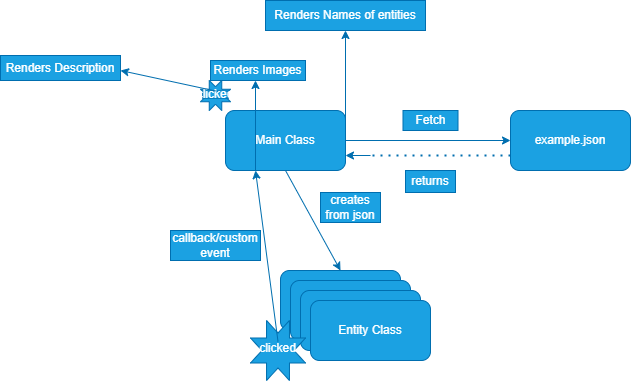

The diagram above was exported from draw.io. Its source (the exported page's mxGraphModel, read from the mxfile embedded in the PNG):
<mxGraphModel dx="820" dy="574" grid="1" gridSize="10" guides="1" tooltips="1" connect="1" arrows="1" fold="1" page="1" pageScale="1" pageWidth="850" pageHeight="1100" math="0" shadow="0">
  <root>
    <mxCell id="0" />
    <mxCell id="1" parent="0" />
    <mxCell id="2" value="" style="rounded=1;whiteSpace=wrap;html=1;fillColor=#1ba1e2;fontColor=#ffffff;strokeColor=#006EAF;" vertex="1" parent="1">
      <mxGeometry x="360" y="360" width="120" height="60" as="geometry" />
    </mxCell>
    <mxCell id="3" value="" style="group;" vertex="1" connectable="0" parent="1">
      <mxGeometry x="305" y="200" width="120" height="60" as="geometry" />
    </mxCell>
    <mxCell id="4" value="" style="rounded=1;whiteSpace=wrap;html=1;fillColor=#1ba1e2;fontColor=#ffffff;strokeColor=#006EAF;" vertex="1" parent="3">
      <mxGeometry width="120" height="60" as="geometry" />
    </mxCell>
    <mxCell id="5" value="&lt;font color=&quot;#ffffff&quot;&gt;Main Class&lt;/font&gt;" style="text;html=1;align=center;verticalAlign=middle;whiteSpace=wrap;rounded=0;" vertex="1" parent="3">
      <mxGeometry x="20" y="12.5" width="80" height="35" as="geometry" />
    </mxCell>
    <mxCell id="6" value="" style="rounded=1;whiteSpace=wrap;html=1;fillColor=#1ba1e2;fontColor=#ffffff;strokeColor=#006EAF;" vertex="1" parent="1">
      <mxGeometry x="370" y="370" width="120" height="60" as="geometry" />
    </mxCell>
    <mxCell id="7" value="" style="rounded=1;whiteSpace=wrap;html=1;fillColor=#1ba1e2;fontColor=#ffffff;strokeColor=#006EAF;" vertex="1" parent="1">
      <mxGeometry x="380" y="380" width="120" height="60" as="geometry" />
    </mxCell>
    <mxCell id="8" value="" style="rounded=1;whiteSpace=wrap;html=1;fillColor=#1ba1e2;fontColor=#ffffff;strokeColor=#006EAF;" vertex="1" parent="1">
      <mxGeometry x="390" y="390" width="120" height="60" as="geometry" />
    </mxCell>
    <mxCell id="9" value="" style="rounded=1;whiteSpace=wrap;html=1;fillColor=#1ba1e2;fontColor=#ffffff;strokeColor=#006EAF;" vertex="1" parent="1">
      <mxGeometry x="590" y="200" width="120" height="60" as="geometry" />
    </mxCell>
    <mxCell id="10" value="&lt;font color=&quot;#ffffff&quot;&gt;Entity Class&lt;/font&gt;" style="text;html=1;align=center;verticalAlign=middle;whiteSpace=wrap;rounded=0;" vertex="1" parent="1">
      <mxGeometry x="410" y="402.5" width="80" height="35" as="geometry" />
    </mxCell>
    <mxCell id="11" value="" style="endArrow=classic;html=1;exitX=0.5;exitY=1;exitDx=0;exitDy=0;entryX=0.5;entryY=0;entryDx=0;entryDy=0;fillColor=#1ba1e2;strokeColor=#006EAF;" edge="1" parent="1" source="4" target="2">
      <mxGeometry width="50" height="50" relative="1" as="geometry">
        <mxPoint x="360" y="310" as="sourcePoint" />
        <mxPoint x="410" y="260" as="targetPoint" />
      </mxGeometry>
    </mxCell>
    <mxCell id="12" value="" style="endArrow=none;dashed=1;html=1;dashPattern=1 3;strokeWidth=2;exitX=0;exitY=0.75;exitDx=0;exitDy=0;fillColor=#1ba1e2;strokeColor=#006EAF;" edge="1" parent="1" source="9">
      <mxGeometry width="50" height="50" relative="1" as="geometry">
        <mxPoint x="530" y="230" as="sourcePoint" />
        <mxPoint x="450" y="245" as="targetPoint" />
      </mxGeometry>
    </mxCell>
    <mxCell id="13" value="" style="endArrow=classic;html=1;entryX=0;entryY=0.5;entryDx=0;entryDy=0;exitX=1;exitY=0.5;exitDx=0;exitDy=0;fillColor=#1ba1e2;strokeColor=#006EAF;" edge="1" parent="1" source="4" target="9">
      <mxGeometry width="50" height="50" relative="1" as="geometry">
        <mxPoint x="530" y="230" as="sourcePoint" />
        <mxPoint x="410" y="160" as="targetPoint" />
      </mxGeometry>
    </mxCell>
    <mxCell id="14" value="&lt;font color=&quot;#ffffff&quot;&gt;example.json&lt;/font&gt;" style="text;html=1;align=center;verticalAlign=middle;whiteSpace=wrap;rounded=0;" vertex="1" parent="1">
      <mxGeometry x="605" y="215" width="90" height="30" as="geometry" />
    </mxCell>
    <mxCell id="15" value="creates from json" style="text;html=1;strokeColor=#006EAF;fillColor=#1ba1e2;align=center;verticalAlign=middle;whiteSpace=wrap;rounded=0;fontColor=#ffffff;" vertex="1" parent="1">
      <mxGeometry x="400" y="282" width="60" height="30" as="geometry" />
    </mxCell>
    <mxCell id="16" value="Fetch" style="text;html=1;strokeColor=#006EAF;fillColor=#1ba1e2;align=center;verticalAlign=middle;whiteSpace=wrap;rounded=0;fontColor=#ffffff;" vertex="1" parent="1">
      <mxGeometry x="482.5" y="200" width="55" height="20" as="geometry" />
    </mxCell>
    <mxCell id="17" value="returns" style="text;html=1;strokeColor=#006EAF;fillColor=#1ba1e2;align=center;verticalAlign=middle;whiteSpace=wrap;rounded=0;fontColor=#ffffff;" vertex="1" parent="1">
      <mxGeometry x="485" y="260" width="50" height="22" as="geometry" />
    </mxCell>
    <mxCell id="18" value="" style="endArrow=classic;html=1;entryX=1;entryY=0.75;entryDx=0;entryDy=0;fillColor=#1ba1e2;strokeColor=#006EAF;" edge="1" parent="1" target="4">
      <mxGeometry width="50" height="50" relative="1" as="geometry">
        <mxPoint x="450" y="245" as="sourcePoint" />
        <mxPoint x="410" y="160" as="targetPoint" />
      </mxGeometry>
    </mxCell>
    <mxCell id="19" value="" style="endArrow=classic;html=1;exitX=1;exitY=0.75;exitDx=0;exitDy=0;entryX=0.5;entryY=1;entryDx=0;entryDy=0;fillColor=#1ba1e2;strokeColor=#006EAF;" edge="1" parent="1" source="4" target="20">
      <mxGeometry width="50" height="50" relative="1" as="geometry">
        <mxPoint x="460" y="310" as="sourcePoint" />
        <mxPoint x="420" y="120" as="targetPoint" />
      </mxGeometry>
    </mxCell>
    <mxCell id="20" value="Renders Names of entities" style="text;html=1;strokeColor=#006EAF;fillColor=#1ba1e2;align=center;verticalAlign=middle;whiteSpace=wrap;rounded=0;fontColor=#ffffff;" vertex="1" parent="1">
      <mxGeometry x="345" y="90" width="160" height="30" as="geometry" />
    </mxCell>
    <mxCell id="21" value="" style="group;" vertex="1" connectable="0" parent="1">
      <mxGeometry x="330" y="410" width="55" height="60" as="geometry" />
    </mxCell>
    <mxCell id="22" value="" style="verticalLabelPosition=bottom;verticalAlign=top;html=1;shape=mxgraph.basic.8_point_star;fillColor=#1ba1e2;fontColor=#ffffff;strokeColor=#006EAF;" vertex="1" parent="21">
      <mxGeometry width="54.99999999999999" height="60" as="geometry" />
    </mxCell>
    <mxCell id="23" value="&lt;font color=&quot;#ffffff&quot;&gt;clicked&lt;/font&gt;" style="text;html=1;align=center;verticalAlign=middle;whiteSpace=wrap;rounded=0;" vertex="1" parent="21">
      <mxGeometry x="3.9999999999999996" y="21" width="46.999999999999986" height="14.399999999999997" as="geometry" />
    </mxCell>
    <mxCell id="24" style="edgeStyle=none;html=1;exitX=0.5;exitY=0;exitDx=0;exitDy=0;entryX=0.25;entryY=1;entryDx=0;entryDy=0;fillColor=#1ba1e2;strokeColor=#006EAF;" edge="1" parent="1" source="23" target="4">
      <mxGeometry relative="1" as="geometry">
        <mxPoint x="320" y="450" as="targetPoint" />
      </mxGeometry>
    </mxCell>
    <mxCell id="25" value="callback/custom event" style="text;html=1;strokeColor=#006EAF;fillColor=#1ba1e2;align=center;verticalAlign=middle;whiteSpace=wrap;rounded=0;fontColor=#ffffff;" vertex="1" parent="1">
      <mxGeometry x="250" y="320" width="90" height="30" as="geometry" />
    </mxCell>
    <mxCell id="26" value="" style="endArrow=classic;html=1;exitX=0.25;exitY=1;exitDx=0;exitDy=0;fillColor=#1ba1e2;strokeColor=#006EAF;" edge="1" parent="1" source="4">
      <mxGeometry width="50" height="50" relative="1" as="geometry">
        <mxPoint x="460" y="290" as="sourcePoint" />
        <mxPoint x="335" y="170" as="targetPoint" />
      </mxGeometry>
    </mxCell>
    <mxCell id="27" value="Renders Images" style="text;html=1;strokeColor=#006EAF;fillColor=#1ba1e2;align=center;verticalAlign=middle;whiteSpace=wrap;rounded=0;fontColor=#ffffff;" vertex="1" parent="1">
      <mxGeometry x="290" y="150" width="95" height="20" as="geometry" />
    </mxCell>
    <mxCell id="28" value="" style="group;" vertex="1" connectable="0" parent="1">
      <mxGeometry x="280" y="170" width="30" height="30" as="geometry" />
    </mxCell>
    <mxCell id="29" value="" style="verticalLabelPosition=bottom;verticalAlign=top;html=1;shape=mxgraph.basic.8_point_star;fillColor=#1ba1e2;fontColor=#ffffff;strokeColor=#006EAF;" vertex="1" parent="28">
      <mxGeometry width="29.999999999999993" height="30" as="geometry" />
    </mxCell>
    <mxCell id="30" value="clicked" style="text;html=1;strokeColor=#006EAF;fillColor=#1ba1e2;align=center;verticalAlign=middle;whiteSpace=wrap;rounded=0;fontColor=#ffffff;" vertex="1" parent="28">
      <mxGeometry x="2.181818181818181" y="10.5" width="25.636363636363626" height="7.199999999999998" as="geometry" />
    </mxCell>
    <mxCell id="31" value="" style="endArrow=classic;html=1;exitX=0.5;exitY=0;exitDx=0;exitDy=0;fillColor=#1ba1e2;strokeColor=#006EAF;" edge="1" parent="1" source="30">
      <mxGeometry width="50" height="50" relative="1" as="geometry">
        <mxPoint x="460" y="280" as="sourcePoint" />
        <mxPoint x="200" y="160" as="targetPoint" />
      </mxGeometry>
    </mxCell>
    <mxCell id="32" value="Renders Description" style="text;html=1;strokeColor=#006EAF;fillColor=#1ba1e2;align=center;verticalAlign=middle;whiteSpace=wrap;rounded=0;fontColor=#ffffff;" vertex="1" parent="1">
      <mxGeometry x="80" y="145" width="120" height="25" as="geometry" />
    </mxCell>
  </root>
</mxGraphModel>